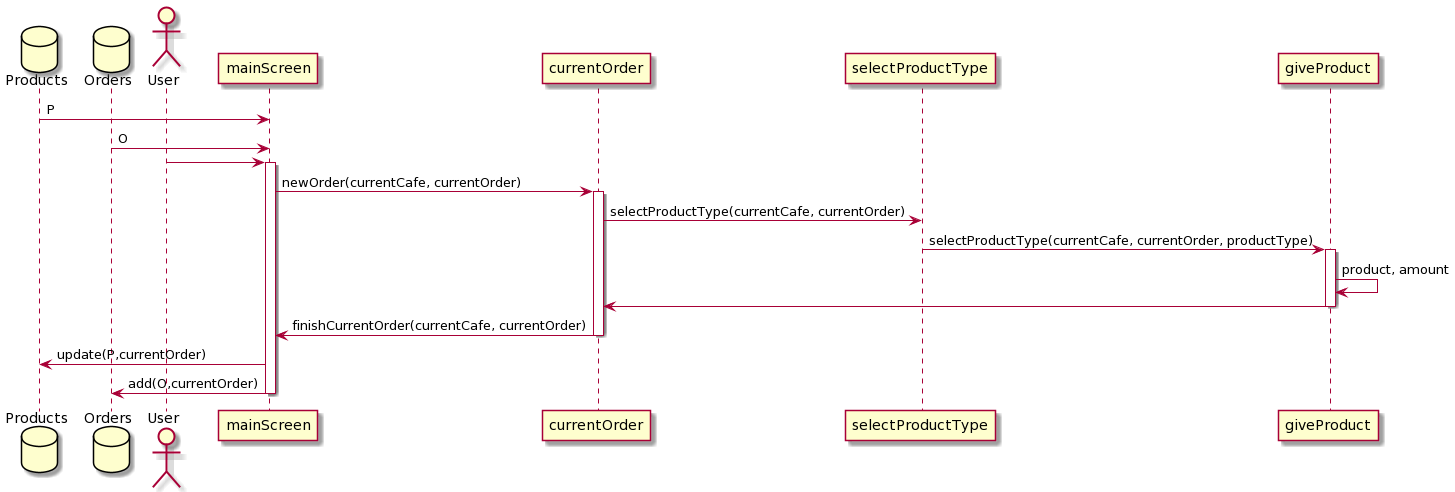

The diagram above was rendered by PlantUML. Its source (embedded in the PNG):
@startuml
database Products
database Orders
actor User
Products -> mainScreen: P
Orders -> mainScreen: O
User -> mainScreen
activate mainScreen
mainScreen -> currentOrder: newOrder(currentCafe, currentOrder)
activate currentOrder
currentOrder -> selectProductType: selectProductType(currentCafe, currentOrder)
selectProductType -> giveProduct: selectProductType(currentCafe, currentOrder, productType)
activate giveProduct
giveProduct -> giveProduct: product, amount
giveProduct -> currentOrder
deactivate giveProduct
currentOrder -> mainScreen: finishCurrentOrder(currentCafe, currentOrder)
deactivate currentOrder
mainScreen -> Products: update(P,currentOrder)
mainScreen -> Orders: add(O,currentOrder)
deactivate mainScreen
@enduml